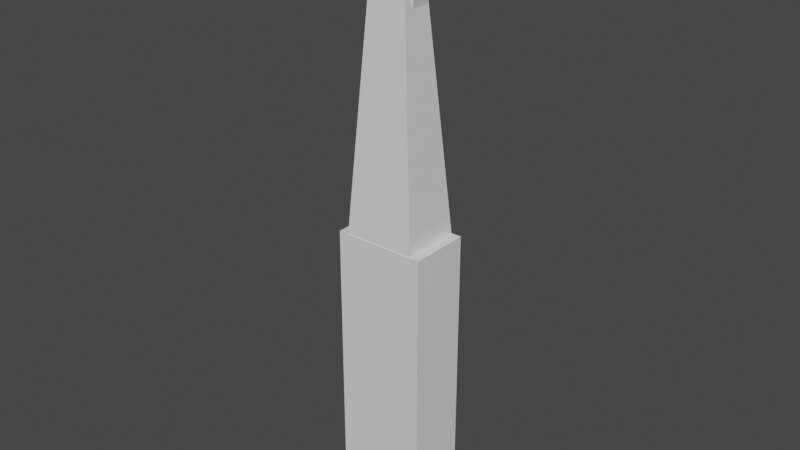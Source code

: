 # Source: Arm.blend  (saved by Blender 2.93.20; exported with 4.5.12 LTS)
import bpy
from mathutils import Matrix  # noqa: F401  (used for matrix-valued properties, if any)

bpy.ops.wm.read_factory_settings(use_empty=True)
scene = bpy.context.scene
scene.name = 'Scene'

# ---- collections
col_collection = bpy.data.collections.new('Collection'); scene.collection.children.link(col_collection)

# ---- materials (node trees are filled in below, after node groups)
mat_material = bpy.data.materials.new('Material')
mat_material.alpha_threshold = 0.0
mat_material.use_transparent_shadow = False
mat_material.line_color = (0.0, 0.0, 0.0, 1.0)
mat_material_001 = bpy.data.materials.new('Material.001')
mat_material_001.alpha_threshold = 0.0
mat_material_001.use_transparent_shadow = False
mat_material_001.line_color = (0.0, 0.0, 0.0, 1.0)
mat_material_002 = bpy.data.materials.new('Material.002')
mat_material_002.alpha_threshold = 0.0
mat_material_002.use_transparent_shadow = False
mat_material_002.line_color = (0.0, 0.0, 0.0, 1.0)

# ---- material node trees
mat_material.use_nodes = True; mat_material.node_tree.nodes.clear()
_N = mat_material.node_tree.nodes; _L = mat_material.node_tree.links
n0 = _N.new('ShaderNodeOutputMaterial'); n0.name = 'Material Output'; n0.location = (300, 300)
n1 = _N.new('ShaderNodeBsdfPrincipled'); n1.name = 'Principled BSDF'; n1.location = (10, 300)
n1.distribution = 'GGX'
n1.subsurface_method = 'BURLEY'
n1.inputs[2].default_value = 0.4
n1.inputs[3].default_value = 1.45
n1.inputs[27].default_value = (0.0, 0.0, 0.0, 1.0)
n1.inputs[28].default_value = 1.0
_L.new(n1.outputs[0], n0.inputs[0])
n0.is_active_output = True
mat_material_001.use_nodes = True; mat_material_001.node_tree.nodes.clear()
_N = mat_material_001.node_tree.nodes; _L = mat_material_001.node_tree.links
n0 = _N.new('ShaderNodeOutputMaterial'); n0.name = 'Material Output'; n0.location = (300, 300)
n1 = _N.new('ShaderNodeBsdfPrincipled'); n1.name = 'Principled BSDF'; n1.location = (10, 300)
n1.distribution = 'GGX'
n1.subsurface_method = 'BURLEY'
n1.inputs[2].default_value = 0.4
n1.inputs[3].default_value = 1.45
n1.inputs[27].default_value = (0.0, 0.0, 0.0, 1.0)
n1.inputs[28].default_value = 1.0
_L.new(n1.outputs[0], n0.inputs[0])
n0.is_active_output = True
mat_material_002.use_nodes = True; mat_material_002.node_tree.nodes.clear()
_N = mat_material_002.node_tree.nodes; _L = mat_material_002.node_tree.links
n0 = _N.new('ShaderNodeOutputMaterial'); n0.name = 'Material Output'; n0.location = (300, 300)
n1 = _N.new('ShaderNodeBsdfPrincipled'); n1.name = 'Principled BSDF'; n1.location = (10, 300)
n1.distribution = 'GGX'
n1.subsurface_method = 'BURLEY'
n1.inputs[2].default_value = 0.4
n1.inputs[3].default_value = 1.45
n1.inputs[27].default_value = (0.0, 0.0, 0.0, 1.0)
n1.inputs[28].default_value = 1.0
_L.new(n1.outputs[0], n0.inputs[0])
n0.is_active_output = True

# ---- world
world_world = bpy.data.worlds.new('World'); scene.world = world_world
world_world.use_nodes = True; world_world.node_tree.nodes.clear()
_N = world_world.node_tree.nodes; _L = world_world.node_tree.links
n0 = _N.new('ShaderNodeOutputWorld'); n0.name = 'World Output'; n0.location = (300, 300)
n1 = _N.new('ShaderNodeBackground'); n1.name = 'Background'; n1.location = (10, 300)
n1.inputs[0].default_value = (0.05088, 0.05088, 0.05088, 1.0)
_L.new(n1.outputs[0], n0.inputs[0])
n0.is_active_output = True
world_world.color = (0.05088, 0.05088, 0.05088)
world_world.use_sun_shadow = False
world_world.sun_shadow_jitter_overblur = 0.0

# ---- meshes
me_cube = bpy.data.meshes.new('Cube')
me_cube.from_pydata([(1.0, 1.0, 1.0), (1.0, 1.0, -1.0), (1.0, -1.0, 1.0), (1.0, -1.0, -1.0), (-1.0, 1.0, 1.0), (-1.0, 1.0, -1.0), (-1.0, -1.0, 1.0), (-1.0, -1.0, -1.0)], [], [(0, 4, 6, 2), (3, 2, 6, 7), (7, 6, 4, 5), (5, 1, 3, 7), (1, 0, 2, 3), (5, 4, 0, 1)])
_uv = me_cube.uv_layers.new(name='UVMap')
_uv.uv.foreach_set('vector', [0.625, 0.5, 0.875, 0.5, 0.875, 0.75, 0.625, 0.75, 0.375, 0.75, 0.625, 0.75, 0.625, 1.0, 0.375, 1.0, 0.375, 0.0, 0.625, 0.0, 0.625, 0.25, 0.375, 0.25, 0.125, 0.5, 0.375, 0.5, 0.375, 0.75, 0.125, 0.75, 0.375, 0.5, 0.625, 0.5, 0.625, 0.75, 0.375, 0.75, 0.375, 0.25, 0.625, 0.25, 0.625, 0.5, 0.375, 0.5])
me_cube.materials.append(mat_material)
me_cube.use_remesh_preserve_volume = False
me_cube.use_remesh_preserve_attributes = False
me_cube.use_mirror_vertex_groups = False
me_cube.update()
me_cube_001 = bpy.data.meshes.new('Cube.001')
me_cube_001.from_pydata([(0.516, 0.3855, 1.0), (1.0, 1.0, -1.0), (0.516, -0.5456, 1.0), (1.0, -1.0, -1.0), (-0.5352, 0.3855, 1.0), (-1.0, 1.0, -1.0), (-0.5352, -0.5456, 1.0), (-1.0, -1.0, -1.0)], [], [(0, 4, 6, 2), (3, 2, 6, 7), (7, 6, 4, 5), (5, 1, 3, 7), (1, 0, 2, 3), (5, 4, 0, 1)])
_uv = me_cube_001.uv_layers.new(name='UVMap')
_uv.uv.foreach_set('vector', [0.625, 0.5, 0.875, 0.5, 0.875, 0.75, 0.625, 0.75, 0.375, 0.75, 0.625, 0.75, 0.625, 1.0, 0.375, 1.0, 0.375, 0.0, 0.625, 0.0, 0.625, 0.25, 0.375, 0.25, 0.125, 0.5, 0.375, 0.5, 0.375, 0.75, 0.125, 0.75, 0.375, 0.5, 0.625, 0.5, 0.625, 0.75, 0.375, 0.75, 0.375, 0.25, 0.625, 0.25, 0.625, 0.5, 0.375, 0.5])
me_cube_001.materials.append(mat_material_001)
me_cube_001.use_remesh_preserve_volume = False
me_cube_001.use_remesh_preserve_attributes = False
me_cube_001.use_mirror_vertex_groups = False
me_cube_001.update()
me_cube_002 = bpy.data.meshes.new('Cube.002')
me_cube_002.from_pydata([(0.516, 0.3855, 1.0), (1.0, 1.0, -1.0), (0.516, -0.5456, 1.0), (1.0, -1.0, -1.0), (-0.5352, 0.3855, 1.0), (-1.0, 1.0, -1.0), (-0.5352, -0.5456, 1.0), (-1.0, -1.0, -1.0)], [], [(0, 4, 6, 2), (3, 2, 6, 7), (7, 6, 4, 5), (5, 1, 3, 7), (1, 0, 2, 3), (5, 4, 0, 1)])
_uv = me_cube_002.uv_layers.new(name='UVMap')
_uv.uv.foreach_set('vector', [0.625, 0.5, 0.875, 0.5, 0.875, 0.75, 0.625, 0.75, 0.375, 0.75, 0.625, 0.75, 0.625, 1.0, 0.375, 1.0, 0.375, 0.0, 0.625, 0.0, 0.625, 0.25, 0.375, 0.25, 0.125, 0.5, 0.375, 0.5, 0.375, 0.75, 0.125, 0.75, 0.375, 0.5, 0.625, 0.5, 0.625, 0.75, 0.375, 0.75, 0.375, 0.25, 0.625, 0.25, 0.625, 0.5, 0.375, 0.5])
me_cube_002.materials.append(mat_material_002)
me_cube_002.use_remesh_preserve_volume = False
me_cube_002.use_remesh_preserve_attributes = False
me_cube_002.use_mirror_vertex_groups = False
me_cube_002.update()
arm_armature_001 = bpy.data.armatures.new('Armature.001')  # bones are not reproduced

# ---- objects
ob_arm = bpy.data.objects.new('Arm', me_cube)
ob_forearm = bpy.data.objects.new('Forearm', me_cube_001)
ob_armature = bpy.data.objects.new('Armature', arm_armature_001)
ob_hand = bpy.data.objects.new('Hand', me_cube_002)

# ---- transforms, parenting, visibility, modifiers, constraints
ob_arm.parent = ob_armature
ob_arm.location = (0.0, 0.0, 0.0)
ob_arm.scale = (0.31, 0.208, 1.0)
ob_arm.lock_rotations_4d = False
ob_arm.empty_display_type = 'ARROWS'
ob_arm.lineart.crease_threshold = 0.0
_vg = ob_arm.vertex_groups.new(name='Bone')
_vg.add([0, 1, 2, 3, 4, 5, 6, 7], 1.0, 'REPLACE')
_vg = ob_arm.vertex_groups.new(name='Bone.001')
_vg = ob_arm.vertex_groups.new(name='Shoulder')
for _i, _w in zip([1, 3, 5, 7], [0.8707, 0.5321, 0.1768, 0.4701]): _vg.add([_i], _w, 'REPLACE')
_vg = ob_arm.vertex_groups.new(name='Arm')
for _i, _w in zip([0, 1, 2, 3, 4, 5, 6, 7], [0.9844, 0.1293, 0.9901, 0.4679, 0.9949, 0.8232, 0.9908, 0.5299]): _vg.add([_i], _w, 'REPLACE')
_vg = ob_arm.vertex_groups.new(name='Forearm')
_vg = ob_arm.vertex_groups.new(name='Hand')
_m = ob_arm.modifiers.new('Armature', 'ARMATURE')
_m = ob_arm.modifiers.new('Armature.001', 'ARMATURE')
_m.object = ob_armature
ob_forearm.parent = ob_armature
ob_forearm.location = (0.0, 0.0, 1.728)
ob_forearm.scale = (0.2493, 0.208, 0.8042)
ob_forearm.lock_rotations_4d = False
ob_forearm.empty_display_type = 'ARROWS'
ob_forearm.lineart.crease_threshold = 0.0
_vg = ob_forearm.vertex_groups.new(name='Bone')
_vg = ob_forearm.vertex_groups.new(name='Bone.001')
_vg.add([0, 1, 2, 3, 4, 5, 6, 7], 1.0, 'REPLACE')
_vg = ob_forearm.vertex_groups.new(name='Shoulder')
_vg = ob_forearm.vertex_groups.new(name='Arm')
_vg = ob_forearm.vertex_groups.new(name='Forearm')
for _i, _w in zip([1, 3, 5, 7], [0.984, 0.9821, 0.9825, 0.9836]): _vg.add([_i], _w, 'REPLACE')
_vg = ob_forearm.vertex_groups.new(name='Hand')
for _i, _w in zip([0, 2, 4, 6], [0.9924, 0.9926, 0.9936, 0.9915]): _vg.add([_i], _w, 'REPLACE')
_m = ob_forearm.modifiers.new('Armature', 'ARMATURE')
_m = ob_forearm.modifiers.new('Armature.001', 'ARMATURE')
_m.object = ob_armature
ob_armature.location = (0.0, 0.0, 0.0)
ob_armature.show_in_front = True
ob_hand.parent = ob_armature
ob_hand.location = (0.0, 0.0, 2.765)
ob_hand.rotation_euler = (3.142, -0.0, 0.0)
ob_hand.scale = (0.2493, 0.1261, 0.3548)
ob_hand.lock_rotations_4d = False
ob_hand.empty_display_type = 'ARROWS'
ob_hand.lineart.crease_threshold = 0.0
_vg = ob_hand.vertex_groups.new(name='Bone')
_vg = ob_hand.vertex_groups.new(name='Bone.001')
_vg.add([0, 1, 2, 3, 4, 5, 6, 7], 1.0, 'REPLACE')
_vg = ob_hand.vertex_groups.new(name='Shoulder')
_vg = ob_hand.vertex_groups.new(name='Arm')
_vg = ob_hand.vertex_groups.new(name='Forearm')
_vg = ob_hand.vertex_groups.new(name='Hand')
_vg.add([0, 1, 2, 3, 4, 5, 6, 7], 1.0, 'REPLACE')
_m = ob_hand.modifiers.new('Armature', 'ARMATURE')
_m = ob_hand.modifiers.new('Armature.001', 'ARMATURE')
_m.object = ob_armature

# ---- collection membership
col_collection.objects.link(ob_arm)
col_collection.objects.link(ob_forearm)
col_collection.objects.link(ob_armature)
col_collection.objects.link(ob_hand)

# ---- scene / render settings (as saved in the file)
scene.frame_start = 1; scene.frame_end = 250; scene.frame_set(1)
scene.render.engine = 'BLENDER_EEVEE_NEXT'
scene.cycles.use_denoising = False
scene.cycles.samples = 128
scene.cycles.sampling_pattern = 'TABULATED_SOBOL'
scene.cycles.use_adaptive_sampling = False
scene.cycles.use_light_tree = False
scene.view_settings.view_transform = 'Filmic'
bpy.context.view_layer.update()

# ---- added for rendering (the .blend has no active camera and no usable light): camera, sun
cam_auto = bpy.data.cameras.new('AutoCamera')
cam_auto.lens = 50.0
cam_auto.sensor_width = 36.0
cam_auto.clip_end = 1000.0
ob_auto_camera = bpy.data.objects.new('AutoCamera', cam_auto)
scene.collection.objects.link(ob_auto_camera)
ob_auto_camera.location = (3.87346, -4.64816, 4.15847)
ob_auto_camera.rotation_euler = (1.09748, -7.21219e-08, 0.694738)
scene.camera = ob_auto_camera
light_auto_sun = bpy.data.lights.new('AutoSun', 'SUN')
light_auto_sun.energy = 3.0
light_auto_sun.angle = 0.0523599
ob_auto_sun = bpy.data.objects.new('AutoSun', light_auto_sun)
scene.collection.objects.link(ob_auto_sun)
ob_auto_sun.rotation_euler = (0.872665, 0.174533, 0.523599)
bpy.context.view_layer.update()
